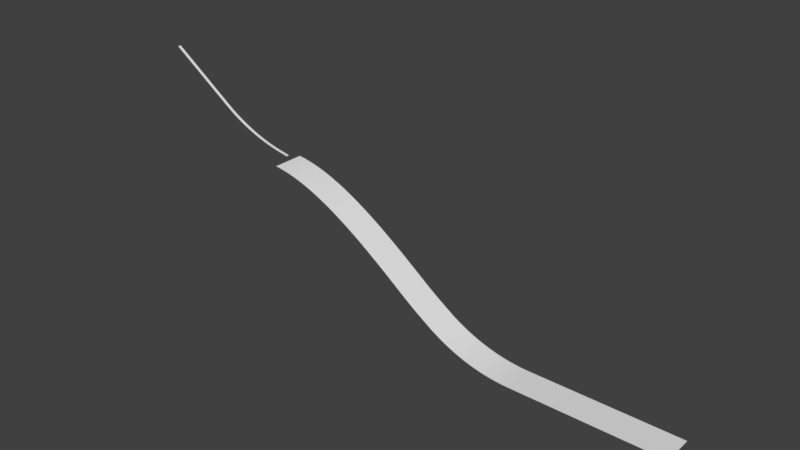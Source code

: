 # Source: oberstdorfhs137.blend  (saved by Blender 2.79.0; exported with 4.5.12 LTS)
import bpy
from mathutils import Matrix  # noqa: F401  (used for matrix-valued properties, if any)

bpy.ops.wm.read_factory_settings(use_empty=True)
scene = bpy.context.scene
scene.name = 'Scene'

# ---- collections
col_collection_1 = bpy.data.collections.new('Collection 1'); scene.collection.children.link(col_collection_1)

# ---- world
world_world = bpy.data.worlds.new('World'); scene.world = world_world
world_world.color = (0.05088, 0.05088, 0.05088)
world_world.use_sun_shadow = False
world_world.sun_shadow_jitter_overblur = 0.0
world_world.cycles.sampling_method = 'MANUAL'

# ---- meshes
me_outrun_011 = bpy.data.meshes.new('Outrun.011')
me_outrun_011.from_pydata([(0.0, -10.0, -3.38), (0.0, 10.0, -3.38), (1.715, -10.0, -3.586), (1.715, 10.0, -3.586), (3.43, -10.0, -3.827), (3.43, 10.0, -3.827), (5.145, -10.0, -4.104), (5.145, 10.0, -4.104), (6.86, -10.0, -4.416), (6.86, 10.0, -4.416), (8.575, -10.0, -4.762), (8.575, 10.0, -4.762), (10.29, -10.0, -5.141), (10.29, 10.0, -5.141), (12.0, -10.0, -5.554), (12.0, 10.0, -5.554), (13.72, -10.0, -5.999), (13.72, 10.0, -5.999), (15.43, -10.0, -6.476), (15.43, 10.0, -6.476), (17.15, -10.0, -6.984), (17.15, 10.0, -6.984), (18.86, -10.0, -7.523), (18.86, 10.0, -7.523), (20.58, -10.0, -8.092), (20.58, 10.0, -8.092), (22.29, -10.0, -8.69), (22.29, 10.0, -8.69), (24.01, -10.0, -9.317), (24.01, 10.0, -9.317), (25.72, -10.0, -9.973), (25.72, 10.0, -9.973), (27.44, -10.0, -10.66), (27.44, 10.0, -10.66), (29.15, -10.0, -11.37), (29.15, 10.0, -11.37), (30.87, -10.0, -12.1), (30.87, 10.0, -12.1), (32.58, -10.0, -12.87), (32.58, 10.0, -12.87), (34.3, -10.0, -13.66), (34.3, 10.0, -13.66), (36.01, -10.0, -14.47), (36.01, 10.0, -14.47), (37.73, -10.0, -15.31), (37.73, 10.0, -15.31), (39.44, -10.0, -16.17), (39.44, 10.0, -16.17), (41.16, -10.0, -17.05), (41.16, 10.0, -17.05), (42.87, -10.0, -17.96), (42.87, 10.0, -17.96), (44.59, -10.0, -18.89), (44.59, 10.0, -18.89), (46.3, -10.0, -19.84), (46.3, 10.0, -19.84), (48.02, -10.0, -20.81), (48.02, 10.0, -20.81), (49.73, -10.0, -21.8), (49.73, 10.0, -21.8), (51.45, -10.0, -22.81), (51.45, 10.0, -22.81), (53.16, -10.0, -23.84), (53.16, 10.0, -23.84), (54.88, -10.0, -24.89), (54.88, 10.0, -24.89), (56.59, -10.0, -25.95), (56.59, 10.0, -25.95), (58.31, -10.0, -27.04), (58.31, 10.0, -27.04), (60.02, -10.0, -28.14), (60.02, 10.0, -28.14), (61.74, -10.0, -29.25), (61.74, 10.0, -29.25), (63.45, -10.0, -30.38), (63.45, 10.0, -30.38), (65.17, -10.0, -31.53), (65.17, 10.0, -31.53), (66.88, -10.0, -32.69), (66.88, 10.0, -32.69), (68.6, -10.0, -33.86), (68.6, 10.0, -33.86), (70.31, -10.0, -35.05), (70.31, 10.0, -35.05), (72.03, -10.0, -36.25), (72.03, 10.0, -36.25), (73.74, -10.0, -37.46), (73.74, 10.0, -37.46), (75.46, -10.0, -38.68), (75.46, 10.0, -38.68), (77.17, -10.0, -39.92), (77.17, 10.0, -39.92), (78.89, -10.0, -41.16), (78.89, 10.0, -41.16), (80.6, -10.0, -42.41), (80.6, 10.0, -42.41), (82.32, -10.0, -43.68), (82.32, 10.0, -43.68), (84.03, -10.0, -44.95), (84.03, 10.0, -44.95), (85.75, -10.0, -46.23), (85.75, 10.0, -46.23), (87.46, -10.0, -47.51), (87.46, 10.0, -47.51), (89.18, -10.0, -48.8), (89.18, 10.0, -48.8), (90.89, -10.0, -50.1), (90.89, 10.0, -50.1), (92.61, -10.0, -51.41), (92.61, 10.0, -51.41), (94.32, -10.0, -52.72), (94.32, 10.0, -52.72), (96.04, -10.0, -54.02), (96.04, 10.0, -54.02), (97.75, -10.0, -55.32), (97.75, 10.0, -55.32), (99.47, -10.0, -56.59), (99.47, 10.0, -56.59), (101.2, -10.0, -57.84), (101.2, 10.0, -57.84), (102.9, -10.0, -59.08), (102.9, 10.0, -59.08), (104.6, -10.0, -60.3), (104.6, 10.0, -60.3), (106.3, -10.0, -61.51), (106.3, 10.0, -61.51), (108.0, -10.0, -62.69), (108.0, 10.0, -62.69), (109.8, -10.0, -63.86), (109.8, 10.0, -63.86), (111.5, -10.0, -65.02), (111.5, 10.0, -65.02), (113.2, -10.0, -66.16), (113.2, 10.0, -66.16), (114.9, -10.0, -67.28), (114.9, 10.0, -67.28), (116.6, -10.0, -68.39), (116.6, 10.0, -68.39), (118.3, -10.0, -69.48), (118.3, 10.0, -69.48), (120.0, -10.0, -70.53), (120.0, 10.0, -70.53), (121.8, -10.0, -71.54), (121.8, 10.0, -71.54), (123.5, -10.0, -72.5), (123.5, 10.0, -72.5), (125.2, -10.0, -73.42), (125.2, 10.0, -73.42), (126.9, -10.0, -74.29), (126.9, 10.0, -74.29), (128.6, -10.0, -75.13), (128.6, 10.0, -75.13), (130.3, -10.0, -75.92), (130.3, 10.0, -75.92), (132.1, -10.0, -76.68), (132.1, 10.0, -76.68), (133.8, -10.0, -77.39), (133.8, 10.0, -77.39), (135.5, -10.0, -78.07), (135.5, 10.0, -78.07), (137.2, -10.0, -78.72), (137.2, 10.0, -78.72), (138.9, -10.0, -79.33), (138.9, 10.0, -79.33), (140.6, -10.0, -79.9), (140.6, 10.0, -79.9), (142.3, -10.0, -80.44), (142.3, 10.0, -80.44), (144.1, -10.0, -80.95), (144.1, 10.0, -80.95), (145.8, -10.0, -81.42), (145.8, 10.0, -81.42), (147.5, -10.0, -81.86), (147.5, 10.0, -81.86), (149.2, -10.0, -82.27), (149.2, 10.0, -82.27), (150.9, -10.0, -82.64), (150.9, 10.0, -82.64), (152.6, -10.0, -82.99), (152.6, 10.0, -82.99), (154.3, -10.0, -83.3), (154.3, 10.0, -83.3), (156.1, -10.0, -83.59), (156.1, 10.0, -83.59), (157.8, -10.0, -83.84), (157.8, 10.0, -83.84), (159.5, -10.0, -84.06), (159.5, 10.0, -84.06), (161.2, -10.0, -84.25), (161.2, 10.0, -84.25), (162.9, -10.0, -84.42), (162.9, 10.0, -84.42), (164.6, -10.0, -84.55), (164.6, 10.0, -84.55), (166.4, -10.0, -84.65), (166.4, 10.0, -84.65), (168.1, -10.0, -84.73), (168.1, 10.0, -84.73), (169.8, -10.0, -84.77), (169.8, 10.0, -84.77), (171.5, -10.0, -84.78), (171.5, 10.0, -84.78), (266.5, -10.0, -84.78), (266.5, 10.0, -84.78)], [], [(1, 0, 2, 3), (3, 2, 4, 5), (5, 4, 6, 7), (7, 6, 8, 9), (9, 8, 10, 11), (11, 10, 12, 13), (13, 12, 14, 15), (15, 14, 16, 17), (17, 16, 18, 19), (19, 18, 20, 21), (21, 20, 22, 23), (23, 22, 24, 25), (25, 24, 26, 27), (27, 26, 28, 29), (29, 28, 30, 31), (31, 30, 32, 33), (33, 32, 34, 35), (35, 34, 36, 37), (37, 36, 38, 39), (39, 38, 40, 41), (41, 40, 42, 43), (43, 42, 44, 45), (45, 44, 46, 47), (47, 46, 48, 49), (49, 48, 50, 51), (51, 50, 52, 53), (53, 52, 54, 55), (55, 54, 56, 57), (57, 56, 58, 59), (59, 58, 60, 61), (61, 60, 62, 63), (63, 62, 64, 65), (65, 64, 66, 67), (67, 66, 68, 69), (69, 68, 70, 71), (71, 70, 72, 73), (73, 72, 74, 75), (75, 74, 76, 77), (77, 76, 78, 79), (79, 78, 80, 81), (81, 80, 82, 83), (83, 82, 84, 85), (85, 84, 86, 87), (87, 86, 88, 89), (89, 88, 90, 91), (91, 90, 92, 93), (93, 92, 94, 95), (95, 94, 96, 97), (97, 96, 98, 99), (99, 98, 100, 101), (101, 100, 102, 103), (103, 102, 104, 105), (105, 104, 106, 107), (107, 106, 108, 109), (109, 108, 110, 111), (111, 110, 112, 113), (113, 112, 114, 115), (115, 114, 116, 117), (117, 116, 118, 119), (119, 118, 120, 121), (121, 120, 122, 123), (123, 122, 124, 125), (125, 124, 126, 127), (127, 126, 128, 129), (129, 128, 130, 131), (131, 130, 132, 133), (133, 132, 134, 135), (135, 134, 136, 137), (137, 136, 138, 139), (139, 138, 140, 141), (141, 140, 142, 143), (143, 142, 144, 145), (145, 144, 146, 147), (147, 146, 148, 149), (149, 148, 150, 151), (151, 150, 152, 153), (153, 152, 154, 155), (155, 154, 156, 157), (157, 156, 158, 159), (159, 158, 160, 161), (161, 160, 162, 163), (163, 162, 164, 165), (165, 164, 166, 167), (167, 166, 168, 169), (169, 168, 170, 171), (171, 170, 172, 173), (173, 172, 174, 175), (175, 174, 176, 177), (177, 176, 178, 179), (179, 178, 180, 181), (181, 180, 182, 183), (183, 182, 184, 185), (185, 184, 186, 187), (187, 186, 188, 189), (189, 188, 190, 191), (191, 190, 192, 193), (193, 192, 194, 195), (195, 194, 196, 197), (197, 196, 198, 199), (199, 198, 200, 201), (201, 200, 202, 203)])
me_outrun_011.use_remesh_preserve_volume = False
me_outrun_011.use_remesh_preserve_attributes = False
me_outrun_011.use_mirror_vertex_groups = False
me_outrun_011.update()
me_inrun_011 = bpy.data.meshes.new('Inrun.011')
me_inrun_011.from_pydata([(0.0, -1.0, 0.0), (0.0, 1.0, 0.0), (-0.9204, -1.0, 0.1789), (-0.9204, 1.0, 0.1789), (-1.841, -1.0, 0.3578), (-1.841, 1.0, 0.3578), (-2.761, -1.0, 0.5367), (-2.761, 1.0, 0.5367), (-3.681, -1.0, 0.7156), (-3.681, 1.0, 0.7156), (-4.602, -1.0, 0.8945), (-4.602, 1.0, 0.8945), (-5.522, -1.0, 1.073), (-5.522, 1.0, 1.073), (-6.442, -1.0, 1.252), (-6.442, 1.0, 1.252), (-7.363, -1.0, 1.436), (-7.363, 1.0, 1.436), (-8.283, -1.0, 1.627), (-8.283, 1.0, 1.627), (-9.204, -1.0, 1.826), (-9.204, 1.0, 1.826), (-10.12, -1.0, 2.033), (-10.12, 1.0, 2.033), (-11.04, -1.0, 2.248), (-11.04, 1.0, 2.248), (-11.96, -1.0, 2.47), (-11.96, 1.0, 2.47), (-12.88, -1.0, 2.701), (-12.88, 1.0, 2.701), (-13.81, -1.0, 2.94), (-13.81, 1.0, 2.94), (-14.73, -1.0, 3.188), (-14.73, 1.0, 3.188), (-15.65, -1.0, 3.443), (-15.65, 1.0, 3.443), (-16.57, -1.0, 3.707), (-16.57, 1.0, 3.707), (-17.49, -1.0, 3.979), (-17.49, 1.0, 3.979), (-18.41, -1.0, 4.259), (-18.41, 1.0, 4.259), (-19.33, -1.0, 4.548), (-19.33, 1.0, 4.548), (-20.25, -1.0, 4.845), (-20.25, 1.0, 4.845), (-21.17, -1.0, 5.151), (-21.17, 1.0, 5.151), (-22.09, -1.0, 5.466), (-22.09, 1.0, 5.466), (-23.01, -1.0, 5.789), (-23.01, 1.0, 5.789), (-23.93, -1.0, 6.121), (-23.93, 1.0, 6.121), (-24.85, -1.0, 6.462), (-24.85, 1.0, 6.462), (-25.77, -1.0, 6.812), (-25.77, 1.0, 6.812), (-26.69, -1.0, 7.171), (-26.69, 1.0, 7.171), (-27.61, -1.0, 7.539), (-27.61, 1.0, 7.539), (-28.53, -1.0, 7.916), (-28.53, 1.0, 7.916), (-29.45, -1.0, 8.303), (-29.45, 1.0, 8.303), (-30.37, -1.0, 8.699), (-30.37, 1.0, 8.699), (-31.29, -1.0, 9.105), (-31.29, 1.0, 9.105), (-32.21, -1.0, 9.521), (-32.21, 1.0, 9.521), (-33.13, -1.0, 9.946), (-33.13, 1.0, 9.946), (-34.05, -1.0, 10.38), (-34.05, 1.0, 10.38), (-34.97, -1.0, 10.83), (-34.97, 1.0, 10.83), (-35.89, -1.0, 11.28), (-35.89, 1.0, 11.28), (-36.81, -1.0, 11.75), (-36.81, 1.0, 11.75), (-37.73, -1.0, 12.22), (-37.73, 1.0, 12.22), (-38.65, -1.0, 12.71), (-38.65, 1.0, 12.71), (-39.58, -1.0, 13.21), (-39.58, 1.0, 13.21), (-40.5, -1.0, 13.72), (-40.5, 1.0, 13.72), (-41.42, -1.0, 14.24), (-41.42, 1.0, 14.24), (-42.34, -1.0, 14.77), (-42.34, 1.0, 14.77), (-43.26, -1.0, 15.31), (-43.26, 1.0, 15.31), (-44.18, -1.0, 15.86), (-44.18, 1.0, 15.86), (-45.1, -1.0, 16.43), (-45.1, 1.0, 16.43), (-46.02, -1.0, 17.0), (-46.02, 1.0, 17.0), (-46.94, -1.0, 17.59), (-46.94, 1.0, 17.59), (-47.86, -1.0, 18.2), (-47.86, 1.0, 18.2), (-48.78, -1.0, 18.81), (-48.78, 1.0, 18.81), (-49.7, -1.0, 19.44), (-49.7, 1.0, 19.44), (-50.62, -1.0, 20.08), (-50.62, 1.0, 20.08), (-51.54, -1.0, 20.72), (-51.54, 1.0, 20.72), (-52.46, -1.0, 21.37), (-52.46, 1.0, 21.37), (-53.38, -1.0, 22.01), (-53.38, 1.0, 22.01), (-54.3, -1.0, 22.66), (-54.3, 1.0, 22.66), (-55.22, -1.0, 23.3), (-55.22, 1.0, 23.3), (-56.14, -1.0, 23.95), (-56.14, 1.0, 23.95), (-57.06, -1.0, 24.59), (-57.06, 1.0, 24.59), (-57.98, -1.0, 25.23), (-57.98, 1.0, 25.23), (-58.9, -1.0, 25.88), (-58.9, 1.0, 25.88), (-59.82, -1.0, 26.52), (-59.82, 1.0, 26.52), (-60.74, -1.0, 27.17), (-60.74, 1.0, 27.17), (-61.66, -1.0, 27.81), (-61.66, 1.0, 27.81), (-62.58, -1.0, 28.46), (-62.58, 1.0, 28.46), (-63.5, -1.0, 29.1), (-63.5, 1.0, 29.1), (-64.42, -1.0, 29.75), (-64.42, 1.0, 29.75), (-65.35, -1.0, 30.39), (-65.35, 1.0, 30.39), (-66.27, -1.0, 31.03), (-66.27, 1.0, 31.03), (-67.19, -1.0, 31.68), (-67.19, 1.0, 31.68), (-68.11, -1.0, 32.32), (-68.11, 1.0, 32.32), (-69.03, -1.0, 32.97), (-69.03, 1.0, 32.97), (-69.95, -1.0, 33.61), (-69.95, 1.0, 33.61), (-70.87, -1.0, 34.26), (-70.87, 1.0, 34.26), (-71.79, -1.0, 34.9), (-71.79, 1.0, 34.9), (-72.71, -1.0, 35.55), (-72.71, 1.0, 35.55), (-73.63, -1.0, 36.19), (-73.63, 1.0, 36.19), (-74.55, -1.0, 36.83), (-74.55, 1.0, 36.83), (-75.47, -1.0, 37.48), (-75.47, 1.0, 37.48), (-76.39, -1.0, 38.12), (-76.39, 1.0, 38.12), (-77.31, -1.0, 38.77), (-77.31, 1.0, 38.77), (-78.23, -1.0, 39.41), (-78.23, 1.0, 39.41), (-79.15, -1.0, 40.06), (-79.15, 1.0, 40.06), (-80.07, -1.0, 40.7), (-80.07, 1.0, 40.7), (-80.99, -1.0, 41.35), (-80.99, 1.0, 41.35), (-81.91, -1.0, 41.99), (-81.91, 1.0, 41.99), (-82.83, -1.0, 42.63), (-82.83, 1.0, 42.63), (-83.75, -1.0, 43.28), (-83.75, 1.0, 43.28), (-84.67, -1.0, 43.92), (-84.67, 1.0, 43.92), (-85.59, -1.0, 44.57), (-85.59, 1.0, 44.57), (-86.51, -1.0, 45.21), (-86.51, 1.0, 45.21), (-87.43, -1.0, 45.86), (-87.43, 1.0, 45.86), (-88.35, -1.0, 46.5), (-88.35, 1.0, 46.5), (-89.27, -1.0, 47.15), (-89.27, 1.0, 47.15), (-90.19, -1.0, 47.79), (-90.19, 1.0, 47.79), (-91.12, -1.0, 48.43), (-91.12, 1.0, 48.43), (-92.04, -1.0, 49.08), (-92.04, 1.0, 49.08)], [], [(0, 1, 3, 2), (2, 3, 5, 4), (4, 5, 7, 6), (6, 7, 9, 8), (8, 9, 11, 10), (10, 11, 13, 12), (12, 13, 15, 14), (14, 15, 17, 16), (16, 17, 19, 18), (18, 19, 21, 20), (20, 21, 23, 22), (22, 23, 25, 24), (24, 25, 27, 26), (26, 27, 29, 28), (28, 29, 31, 30), (30, 31, 33, 32), (32, 33, 35, 34), (34, 35, 37, 36), (36, 37, 39, 38), (38, 39, 41, 40), (40, 41, 43, 42), (42, 43, 45, 44), (44, 45, 47, 46), (46, 47, 49, 48), (48, 49, 51, 50), (50, 51, 53, 52), (52, 53, 55, 54), (54, 55, 57, 56), (56, 57, 59, 58), (58, 59, 61, 60), (60, 61, 63, 62), (62, 63, 65, 64), (64, 65, 67, 66), (66, 67, 69, 68), (68, 69, 71, 70), (70, 71, 73, 72), (72, 73, 75, 74), (74, 75, 77, 76), (76, 77, 79, 78), (78, 79, 81, 80), (80, 81, 83, 82), (82, 83, 85, 84), (84, 85, 87, 86), (86, 87, 89, 88), (88, 89, 91, 90), (90, 91, 93, 92), (92, 93, 95, 94), (94, 95, 97, 96), (96, 97, 99, 98), (98, 99, 101, 100), (100, 101, 103, 102), (102, 103, 105, 104), (104, 105, 107, 106), (106, 107, 109, 108), (108, 109, 111, 110), (110, 111, 113, 112), (112, 113, 115, 114), (114, 115, 117, 116), (116, 117, 119, 118), (118, 119, 121, 120), (120, 121, 123, 122), (122, 123, 125, 124), (124, 125, 127, 126), (126, 127, 129, 128), (128, 129, 131, 130), (130, 131, 133, 132), (132, 133, 135, 134), (134, 135, 137, 136), (136, 137, 139, 138), (138, 139, 141, 140), (140, 141, 143, 142), (142, 143, 145, 144), (144, 145, 147, 146), (146, 147, 149, 148), (148, 149, 151, 150), (150, 151, 153, 152), (152, 153, 155, 154), (154, 155, 157, 156), (156, 157, 159, 158), (158, 159, 161, 160), (160, 161, 163, 162), (162, 163, 165, 164), (164, 165, 167, 166), (166, 167, 169, 168), (168, 169, 171, 170), (170, 171, 173, 172), (172, 173, 175, 174), (174, 175, 177, 176), (176, 177, 179, 178), (178, 179, 181, 180), (180, 181, 183, 182), (182, 183, 185, 184), (184, 185, 187, 186), (186, 187, 189, 188), (188, 189, 191, 190), (190, 191, 193, 192), (192, 193, 195, 194), (194, 195, 197, 196), (196, 197, 199, 198), (198, 199, 201, 200)])
me_inrun_011.use_remesh_preserve_volume = False
me_inrun_011.use_remesh_preserve_attributes = False
me_inrun_011.use_mirror_vertex_groups = False
me_inrun_011.update()

# ---- objects
ob_outrun = bpy.data.objects.new('Outrun', me_outrun_011)
ob_inrun = bpy.data.objects.new('Inrun', me_inrun_011)

# ---- transforms, parenting, visibility, modifiers, constraints
ob_outrun.location = (0.0, 0.0, 0.0)
ob_outrun.lineart.crease_threshold = 0.0
ob_inrun.location = (0.0, 0.0, 0.0)
ob_inrun.lineart.crease_threshold = 0.0

# ---- collection membership
col_collection_1.objects.link(ob_outrun)
col_collection_1.objects.link(ob_inrun)

# ---- scene / render settings (as saved in the file)
scene.frame_start = 1; scene.frame_end = 250; scene.frame_set(0)
scene.render.engine = 'BLENDER_EEVEE_NEXT'
scene.render.resolution_percentage = 50
scene.render.dither_intensity = 0.0
scene.cycles.use_denoising = False
scene.cycles.samples = 128
scene.cycles.sampling_pattern = 'TABULATED_SOBOL'
scene.cycles.use_adaptive_sampling = False
scene.cycles.use_light_tree = False
scene.cycles.blur_glossy = 0.0
scene.cycles.sample_clamp_indirect = 0.0
scene.view_settings.view_transform = 'Standard'
bpy.context.view_layer.update()

# ---- added for rendering (the .blend has no active camera and no usable light): camera, sun
cam_auto = bpy.data.cameras.new('AutoCamera')
cam_auto.lens = 50.0
cam_auto.sensor_width = 36.0
cam_auto.clip_end = 6222.77
ob_auto_camera = bpy.data.objects.new('AutoCamera', cam_auto)
scene.collection.objects.link(ob_auto_camera)
ob_auto_camera.location = (441.807, -425.49, 265.808)
ob_auto_camera.rotation_euler = (1.09748, -7.21219e-08, 0.694738)
scene.camera = ob_auto_camera
light_auto_sun = bpy.data.lights.new('AutoSun', 'SUN')
light_auto_sun.energy = 3.0
light_auto_sun.angle = 0.0523599
ob_auto_sun = bpy.data.objects.new('AutoSun', light_auto_sun)
scene.collection.objects.link(ob_auto_sun)
ob_auto_sun.rotation_euler = (0.872665, 0.174533, 0.523599)
bpy.context.view_layer.update()
